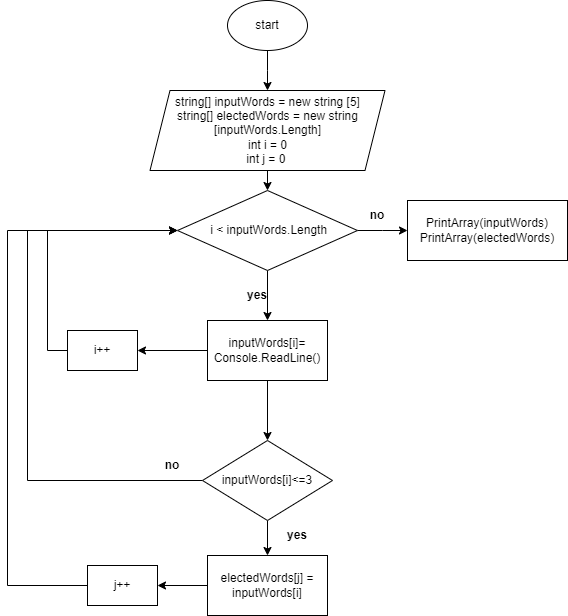

The diagram above was exported from draw.io. Its source (the exported page's mxGraphModel, read from the mxfile embedded in the PNG):
<mxGraphModel dx="1050" dy="549" grid="1" gridSize="10" guides="1" tooltips="1" connect="1" arrows="1" fold="1" page="1" pageScale="1" pageWidth="827" pageHeight="1169" math="0" shadow="0">
  <root>
    <mxCell id="0" />
    <mxCell id="1" parent="0" />
    <mxCell id="0AqRxDanHrbabhaLJem1-2" style="edgeStyle=orthogonalEdgeStyle;rounded=0;orthogonalLoop=1;jettySize=auto;html=1;exitX=0.5;exitY=1;exitDx=0;exitDy=0;" edge="1" parent="1" source="0AqRxDanHrbabhaLJem1-1">
      <mxGeometry relative="1" as="geometry">
        <mxPoint x="400" y="120" as="targetPoint" />
      </mxGeometry>
    </mxCell>
    <mxCell id="0AqRxDanHrbabhaLJem1-1" value="start" style="ellipse;whiteSpace=wrap;html=1;" vertex="1" parent="1">
      <mxGeometry x="360" y="30" width="80" height="50" as="geometry" />
    </mxCell>
    <mxCell id="0AqRxDanHrbabhaLJem1-11" style="edgeStyle=orthogonalEdgeStyle;rounded=0;orthogonalLoop=1;jettySize=auto;html=1;exitX=0.5;exitY=1;exitDx=0;exitDy=0;entryX=0.5;entryY=0;entryDx=0;entryDy=0;" edge="1" parent="1" source="0AqRxDanHrbabhaLJem1-3" target="0AqRxDanHrbabhaLJem1-8">
      <mxGeometry relative="1" as="geometry" />
    </mxCell>
    <mxCell id="0AqRxDanHrbabhaLJem1-3" value="&lt;div&gt;string[] inputWords = new string [5]&lt;br&gt;&lt;span style=&quot;background-color: initial;&quot;&gt;string[] electedWords = new string [inputWords.Length]&lt;/span&gt;&lt;/div&gt;&lt;div&gt;int i = 0&lt;br&gt;int j = 0&amp;nbsp;&lt;/div&gt;" style="shape=parallelogram;perimeter=parallelogramPerimeter;whiteSpace=wrap;html=1;fixedSize=1;" vertex="1" parent="1">
      <mxGeometry x="282.5" y="120" width="235" height="80" as="geometry" />
    </mxCell>
    <mxCell id="0AqRxDanHrbabhaLJem1-10" value="" style="edgeStyle=orthogonalEdgeStyle;rounded=0;orthogonalLoop=1;jettySize=auto;html=1;" edge="1" parent="1" source="0AqRxDanHrbabhaLJem1-8" target="0AqRxDanHrbabhaLJem1-9">
      <mxGeometry relative="1" as="geometry" />
    </mxCell>
    <mxCell id="0AqRxDanHrbabhaLJem1-38" value="" style="edgeStyle=orthogonalEdgeStyle;rounded=0;orthogonalLoop=1;jettySize=auto;html=1;" edge="1" parent="1" source="0AqRxDanHrbabhaLJem1-8">
      <mxGeometry relative="1" as="geometry">
        <mxPoint x="540" y="260" as="targetPoint" />
      </mxGeometry>
    </mxCell>
    <mxCell id="0AqRxDanHrbabhaLJem1-8" value="&amp;nbsp;i &amp;lt; inputWords.Length" style="rhombus;whiteSpace=wrap;html=1;" vertex="1" parent="1">
      <mxGeometry x="310" y="220" width="180" height="80" as="geometry" />
    </mxCell>
    <mxCell id="0AqRxDanHrbabhaLJem1-13" value="" style="edgeStyle=orthogonalEdgeStyle;rounded=0;orthogonalLoop=1;jettySize=auto;html=1;" edge="1" parent="1" source="0AqRxDanHrbabhaLJem1-9" target="0AqRxDanHrbabhaLJem1-12">
      <mxGeometry relative="1" as="geometry" />
    </mxCell>
    <mxCell id="0AqRxDanHrbabhaLJem1-17" value="" style="edgeStyle=orthogonalEdgeStyle;rounded=0;orthogonalLoop=1;jettySize=auto;html=1;" edge="1" parent="1" source="0AqRxDanHrbabhaLJem1-9" target="0AqRxDanHrbabhaLJem1-16">
      <mxGeometry relative="1" as="geometry" />
    </mxCell>
    <mxCell id="0AqRxDanHrbabhaLJem1-9" value="inputWords[i]= Console.ReadLine()" style="whiteSpace=wrap;html=1;" vertex="1" parent="1">
      <mxGeometry x="340" y="350" width="120" height="60" as="geometry" />
    </mxCell>
    <mxCell id="0AqRxDanHrbabhaLJem1-15" style="edgeStyle=orthogonalEdgeStyle;rounded=0;orthogonalLoop=1;jettySize=auto;html=1;exitX=0;exitY=0.5;exitDx=0;exitDy=0;entryX=0;entryY=0.5;entryDx=0;entryDy=0;" edge="1" parent="1" source="0AqRxDanHrbabhaLJem1-12" target="0AqRxDanHrbabhaLJem1-8">
      <mxGeometry relative="1" as="geometry" />
    </mxCell>
    <mxCell id="0AqRxDanHrbabhaLJem1-12" value="i++" style="whiteSpace=wrap;html=1;" vertex="1" parent="1">
      <mxGeometry x="200" y="360" width="70" height="40" as="geometry" />
    </mxCell>
    <mxCell id="0AqRxDanHrbabhaLJem1-19" value="" style="edgeStyle=orthogonalEdgeStyle;rounded=0;orthogonalLoop=1;jettySize=auto;html=1;" edge="1" parent="1" source="0AqRxDanHrbabhaLJem1-16" target="0AqRxDanHrbabhaLJem1-18">
      <mxGeometry relative="1" as="geometry" />
    </mxCell>
    <mxCell id="0AqRxDanHrbabhaLJem1-39" value="" style="edgeStyle=orthogonalEdgeStyle;rounded=0;orthogonalLoop=1;jettySize=auto;html=1;entryX=0;entryY=0.5;entryDx=0;entryDy=0;" edge="1" parent="1" source="0AqRxDanHrbabhaLJem1-16" target="0AqRxDanHrbabhaLJem1-8">
      <mxGeometry relative="1" as="geometry">
        <Array as="points">
          <mxPoint x="160" y="510" />
          <mxPoint x="160" y="260" />
        </Array>
      </mxGeometry>
    </mxCell>
    <mxCell id="0AqRxDanHrbabhaLJem1-16" value="inputWords[i]&amp;lt;=3" style="rhombus;whiteSpace=wrap;html=1;" vertex="1" parent="1">
      <mxGeometry x="335" y="470" width="130" height="80" as="geometry" />
    </mxCell>
    <mxCell id="0AqRxDanHrbabhaLJem1-21" value="" style="edgeStyle=orthogonalEdgeStyle;rounded=0;orthogonalLoop=1;jettySize=auto;html=1;" edge="1" parent="1" source="0AqRxDanHrbabhaLJem1-18" target="0AqRxDanHrbabhaLJem1-20">
      <mxGeometry relative="1" as="geometry" />
    </mxCell>
    <mxCell id="0AqRxDanHrbabhaLJem1-18" value="electedWords[j] = inputWords[i]" style="whiteSpace=wrap;html=1;" vertex="1" parent="1">
      <mxGeometry x="340" y="585" width="120" height="60" as="geometry" />
    </mxCell>
    <mxCell id="0AqRxDanHrbabhaLJem1-31" style="edgeStyle=orthogonalEdgeStyle;rounded=0;orthogonalLoop=1;jettySize=auto;html=1;entryX=0;entryY=0.5;entryDx=0;entryDy=0;" edge="1" parent="1" source="0AqRxDanHrbabhaLJem1-20" target="0AqRxDanHrbabhaLJem1-8">
      <mxGeometry relative="1" as="geometry">
        <Array as="points">
          <mxPoint x="140" y="615" />
          <mxPoint x="140" y="260" />
        </Array>
      </mxGeometry>
    </mxCell>
    <mxCell id="0AqRxDanHrbabhaLJem1-20" value="j++" style="whiteSpace=wrap;html=1;" vertex="1" parent="1">
      <mxGeometry x="220" y="595" width="70" height="40" as="geometry" />
    </mxCell>
    <mxCell id="0AqRxDanHrbabhaLJem1-28" value="yes" style="text;html=1;strokeColor=none;fillColor=none;align=center;verticalAlign=middle;whiteSpace=wrap;rounded=0;fontStyle=1" vertex="1" parent="1">
      <mxGeometry x="400" y="550" width="60" height="30" as="geometry" />
    </mxCell>
    <mxCell id="0AqRxDanHrbabhaLJem1-29" value="no" style="text;html=1;strokeColor=none;fillColor=none;align=center;verticalAlign=middle;whiteSpace=wrap;rounded=0;fontStyle=1" vertex="1" parent="1">
      <mxGeometry x="275" y="480" width="60" height="30" as="geometry" />
    </mxCell>
    <mxCell id="0AqRxDanHrbabhaLJem1-30" value="yes" style="text;html=1;strokeColor=none;fillColor=none;align=center;verticalAlign=middle;whiteSpace=wrap;rounded=0;fontStyle=1" vertex="1" parent="1">
      <mxGeometry x="360" y="310" width="60" height="30" as="geometry" />
    </mxCell>
    <mxCell id="0AqRxDanHrbabhaLJem1-32" value="PrintArray(inputWords)&lt;br&gt;PrintArray(electedWords)" style="whiteSpace=wrap;html=1;" vertex="1" parent="1">
      <mxGeometry x="540" y="230" width="160" height="60" as="geometry" />
    </mxCell>
    <mxCell id="0AqRxDanHrbabhaLJem1-34" value="no" style="text;html=1;strokeColor=none;fillColor=none;align=center;verticalAlign=middle;whiteSpace=wrap;rounded=0;fontStyle=1" vertex="1" parent="1">
      <mxGeometry x="480" y="230" width="60" height="30" as="geometry" />
    </mxCell>
  </root>
</mxGraphModel>